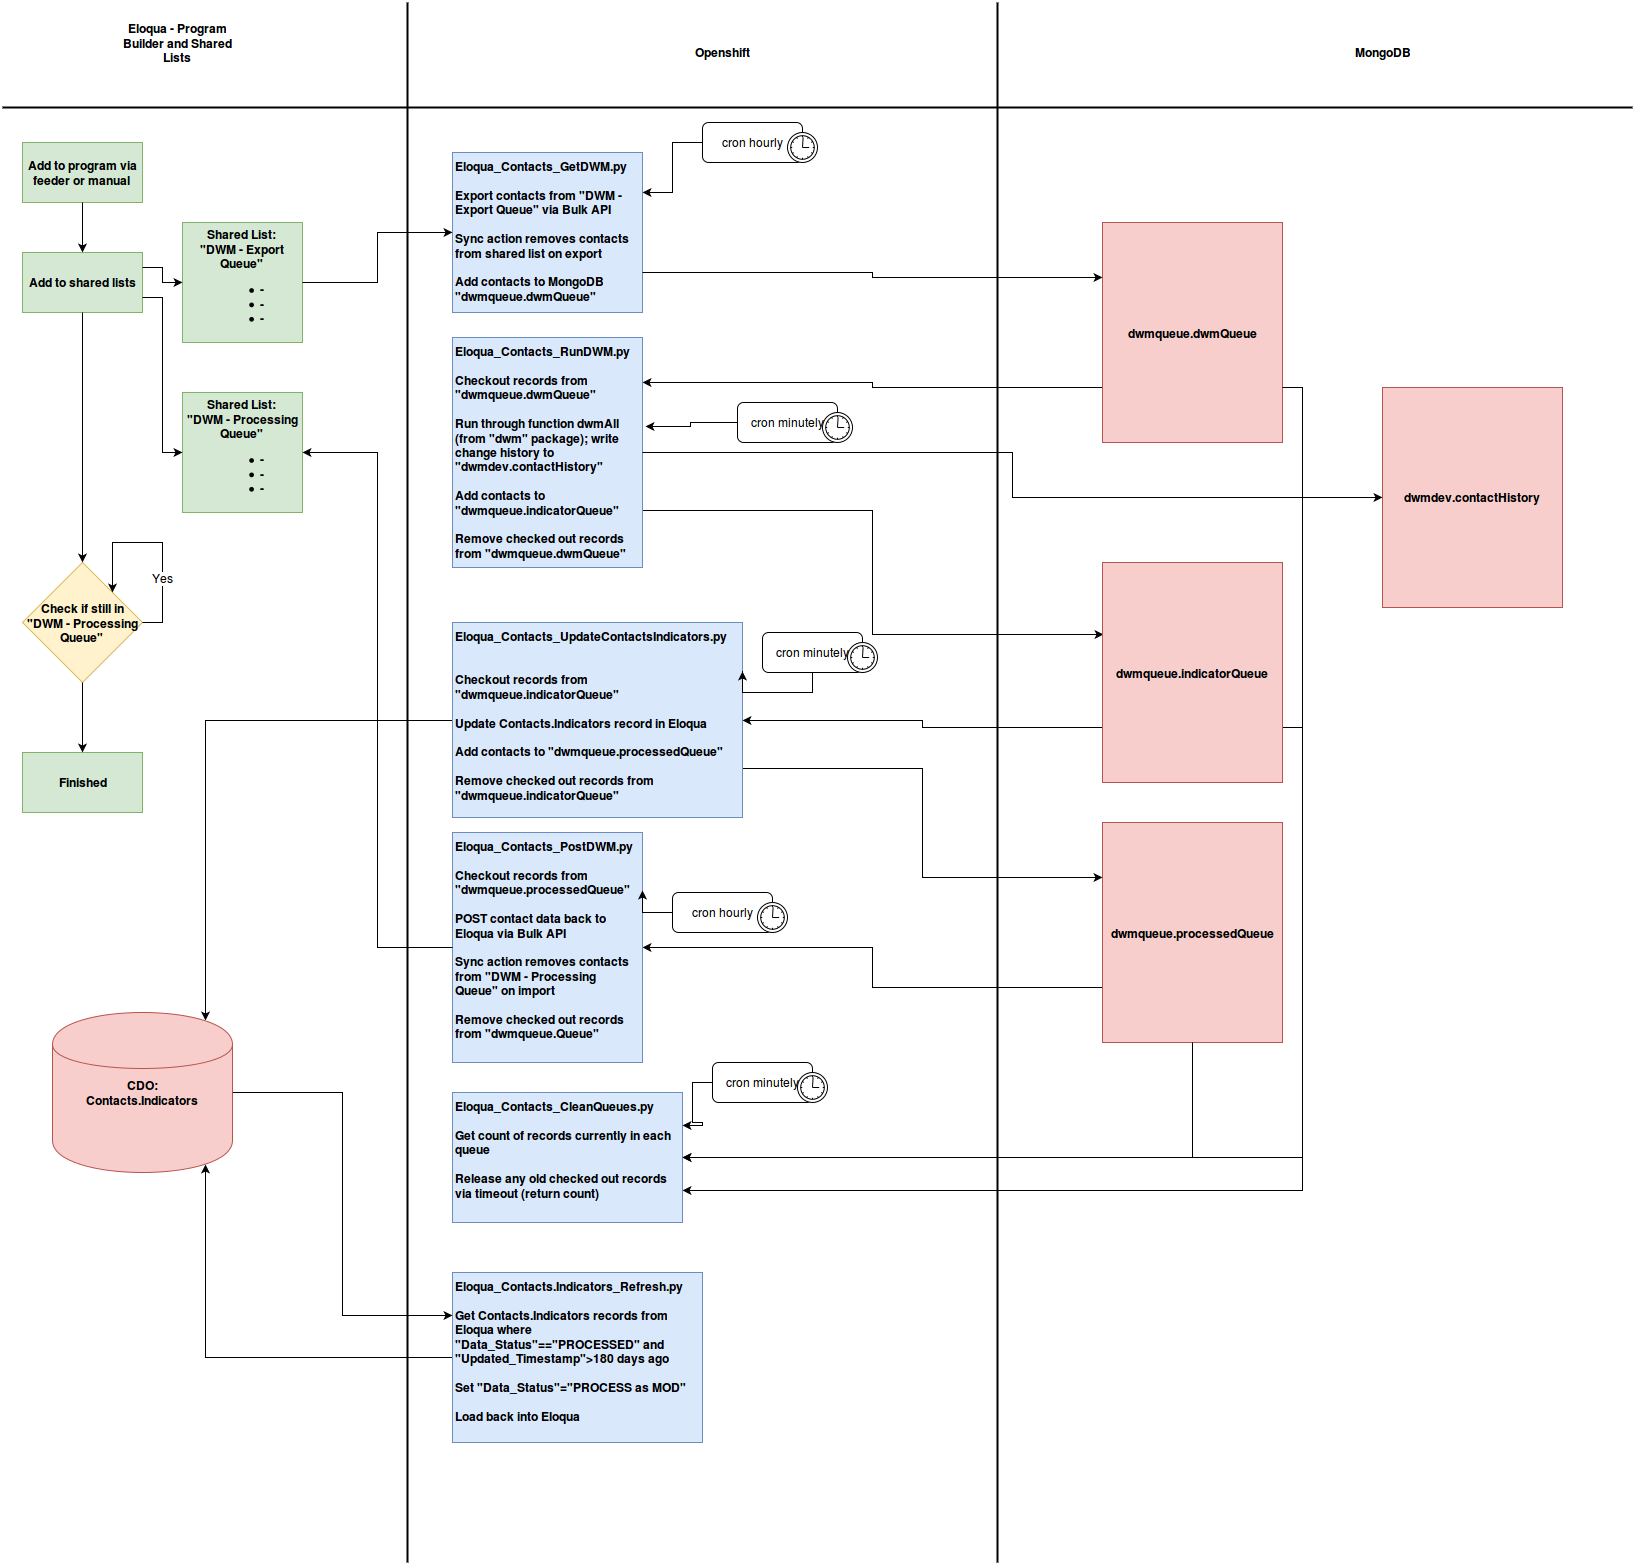

The diagram above was exported from draw.io. Its source (the exported page's mxGraphModel, read from the mxfile embedded in the PNG):
<mxGraphModel dx="1356" dy="1570" grid="1" gridSize="10" guides="1" tooltips="1" connect="1" arrows="1" fold="1" page="1" pageScale="1" pageWidth="1100" pageHeight="850" background="#ffffff" math="0" shadow="0">
  <root>
    <mxCell id="0" />
    <mxCell id="1" parent="0" />
    <mxCell id="ff7b5872d4c2347-1" value="Add to program via feeder or manual&lt;br&gt;" style="whiteSpace=wrap;html=1;fillColor=#d5e8d4;strokeColor=#82b366;fontStyle=1" vertex="1" parent="1">
      <mxGeometry x="40" y="30" width="120" height="60" as="geometry" />
    </mxCell>
    <mxCell id="ff7b5872d4c2347-2" value="Shared List: &lt;br&gt;&quot;DWM - Processing Queue&quot;&lt;br&gt;&lt;ul&gt;&lt;li&gt;-&lt;/li&gt;&lt;li&gt;-&lt;/li&gt;&lt;li&gt;-&lt;br&gt;&lt;/li&gt;&lt;/ul&gt;" style="whiteSpace=wrap;html=1;fillColor=#d5e8d4;strokeColor=#82b366;fontStyle=1" vertex="1" parent="1">
      <mxGeometry x="200" y="280" width="120" height="120" as="geometry" />
    </mxCell>
    <mxCell id="ff7b5872d4c2347-3" value="Shared List: &lt;br&gt;&quot;DWM - Export Queue&quot;&lt;br&gt;&lt;ul&gt;&lt;li&gt;-&lt;/li&gt;&lt;li&gt;-&lt;/li&gt;&lt;li&gt;-&lt;br&gt;&lt;/li&gt;&lt;/ul&gt;" style="whiteSpace=wrap;html=1;fillColor=#d5e8d4;strokeColor=#82b366;fontStyle=1" vertex="1" parent="1">
      <mxGeometry x="200" y="110" width="120" height="120" as="geometry" />
    </mxCell>
    <mxCell id="ff7b5872d4c2347-4" value="Add to shared lists&lt;br&gt;" style="whiteSpace=wrap;html=1;fillColor=#d5e8d4;strokeColor=#82b366;fontStyle=1" vertex="1" parent="1">
      <mxGeometry x="40" y="140" width="120" height="60" as="geometry" />
    </mxCell>
    <mxCell id="ff7b5872d4c2347-5" style="edgeStyle=orthogonalEdgeStyle;rounded=0;html=1;exitX=1;exitY=0.25;entryX=0;entryY=0.5;jettySize=auto;orthogonalLoop=1;" edge="1" parent="1" source="ff7b5872d4c2347-4" target="ff7b5872d4c2347-3">
      <mxGeometry relative="1" as="geometry" />
    </mxCell>
    <mxCell id="ff7b5872d4c2347-6" style="edgeStyle=orthogonalEdgeStyle;rounded=0;html=1;exitX=1;exitY=0.75;entryX=0;entryY=0.5;jettySize=auto;orthogonalLoop=1;" edge="1" parent="1" source="ff7b5872d4c2347-4" target="ff7b5872d4c2347-2">
      <mxGeometry relative="1" as="geometry" />
    </mxCell>
    <mxCell id="ff7b5872d4c2347-7" value="&lt;b&gt;Check if still in &quot;DWM - Processing Queue&quot;&lt;br&gt;&lt;/b&gt;" style="rhombus;whiteSpace=wrap;html=1;fillColor=#fff2cc;strokeColor=#d6b656;" vertex="1" parent="1">
      <mxGeometry x="40" y="450" width="120" height="120" as="geometry" />
    </mxCell>
    <mxCell id="ff7b5872d4c2347-8" style="edgeStyle=orthogonalEdgeStyle;rounded=0;html=1;exitX=0.5;exitY=1;entryX=0.5;entryY=0;jettySize=auto;orthogonalLoop=1;" edge="1" parent="1" source="ff7b5872d4c2347-4" target="ff7b5872d4c2347-7">
      <mxGeometry relative="1" as="geometry" />
    </mxCell>
    <mxCell id="ff7b5872d4c2347-9" style="edgeStyle=orthogonalEdgeStyle;rounded=0;html=1;exitX=1;exitY=0.5;jettySize=auto;orthogonalLoop=1;entryX=1;entryY=0;" edge="1" parent="1" source="ff7b5872d4c2347-7" target="ff7b5872d4c2347-7">
      <mxGeometry relative="1" as="geometry">
        <mxPoint x="240" y="510" as="targetPoint" />
        <Array as="points">
          <mxPoint x="180" y="510" />
          <mxPoint x="180" y="430" />
          <mxPoint x="130" y="430" />
        </Array>
      </mxGeometry>
    </mxCell>
    <mxCell id="ff7b5872d4c2347-10" value="Yes" style="text;html=1;resizable=0;points=[];align=center;verticalAlign=middle;labelBackgroundColor=#ffffff;" vertex="1" connectable="0" parent="ff7b5872d4c2347-9">
      <mxGeometry x="-0.35" relative="1" as="geometry">
        <mxPoint as="offset" />
      </mxGeometry>
    </mxCell>
    <mxCell id="ff7b5872d4c2347-11" style="edgeStyle=orthogonalEdgeStyle;rounded=0;html=1;exitX=0.5;exitY=1;entryX=0.5;entryY=0;jettySize=auto;orthogonalLoop=1;" edge="1" parent="1" source="ff7b5872d4c2347-1" target="ff7b5872d4c2347-4">
      <mxGeometry relative="1" as="geometry" />
    </mxCell>
    <mxCell id="ff7b5872d4c2347-12" value="Finished" style="whiteSpace=wrap;html=1;fillColor=#d5e8d4;strokeColor=#82b366;fontStyle=1" vertex="1" parent="1">
      <mxGeometry x="40" y="640" width="120" height="60" as="geometry" />
    </mxCell>
    <mxCell id="ff7b5872d4c2347-13" style="edgeStyle=orthogonalEdgeStyle;rounded=0;html=1;exitX=0.5;exitY=1;entryX=0.5;entryY=0;jettySize=auto;orthogonalLoop=1;" edge="1" parent="1" source="ff7b5872d4c2347-7" target="ff7b5872d4c2347-12">
      <mxGeometry relative="1" as="geometry" />
    </mxCell>
    <mxCell id="ff7b5872d4c2347-14" value="Eloqua_Contacts_GetDWM.py&lt;br&gt;&lt;br&gt;Export contacts from &quot;DWM - Export Queue&quot; via Bulk API&lt;br&gt;&lt;br&gt;Sync action removes contacts from shared list on export&lt;br&gt;&lt;br&gt;Add contacts to MongoDB &quot;dwmqueue.dwmQueue&quot;&lt;br&gt;" style="whiteSpace=wrap;html=1;verticalAlign=top;align=left;fontStyle=1;fillColor=#dae8fc;strokeColor=#6c8ebf;" vertex="1" parent="1">
      <mxGeometry x="470" y="40" width="190" height="160" as="geometry" />
    </mxCell>
    <mxCell id="ff7b5872d4c2347-15" style="edgeStyle=orthogonalEdgeStyle;rounded=0;html=1;exitX=1;exitY=0.5;jettySize=auto;orthogonalLoop=1;entryX=0;entryY=0.5;" edge="1" parent="1" source="ff7b5872d4c2347-3" target="ff7b5872d4c2347-14">
      <mxGeometry relative="1" as="geometry">
        <mxPoint x="460" y="110" as="targetPoint" />
        <Array as="points">
          <mxPoint x="395" y="170" />
          <mxPoint x="395" y="120" />
        </Array>
      </mxGeometry>
    </mxCell>
    <mxCell id="1b277f4b726fce18-13" style="edgeStyle=orthogonalEdgeStyle;rounded=0;html=1;exitX=0;exitY=0.75;entryX=1;entryY=0.196;entryPerimeter=0;jettySize=auto;orthogonalLoop=1;" edge="1" parent="1" source="ff7b5872d4c2347-16" target="ff7b5872d4c2347-17">
      <mxGeometry relative="1" as="geometry" />
    </mxCell>
    <mxCell id="ff7b5872d4c2347-16" value="&lt;div align=&quot;center&quot;&gt;&lt;br&gt;&lt;/div&gt;&lt;div align=&quot;center&quot;&gt;dwmqueue.dwmQueue&lt;br&gt;&lt;/div&gt;&lt;br&gt;" style="whiteSpace=wrap;html=1;align=center;fillColor=#f8cecc;strokeColor=#b85450;fontStyle=1" vertex="1" parent="1">
      <mxGeometry x="1120" y="110" width="180" height="220" as="geometry" />
    </mxCell>
    <mxCell id="1b277f4b726fce18-4" style="edgeStyle=orthogonalEdgeStyle;rounded=0;html=1;exitX=1;exitY=0.75;entryX=0.006;entryY=0.327;entryPerimeter=0;jettySize=auto;orthogonalLoop=1;" edge="1" parent="1" source="ff7b5872d4c2347-17" target="1b277f4b726fce18-3">
      <mxGeometry relative="1" as="geometry" />
    </mxCell>
    <mxCell id="ff7b5872d4c2347-17" value="Eloqua_Contacts_RunDWM.py&lt;br&gt;&lt;br&gt;Checkout records from &quot;dwmqueue.dwmQueue&quot;&lt;br&gt;&lt;br&gt;Run through function dwmAll (from &quot;dwm&quot; package); write change history to &quot;dwmdev.contactHistory&quot;&lt;br&gt;&lt;br&gt;Add contacts to &quot;dwmqueue.indicatorQueue&quot;&lt;br&gt;&lt;br&gt;Remove checked out records from &quot;dwmqueue.dwmQueue&quot;&lt;br&gt;" style="whiteSpace=wrap;html=1;verticalAlign=top;align=left;fontStyle=1;fillColor=#dae8fc;strokeColor=#6c8ebf;" vertex="1" parent="1">
      <mxGeometry x="470" y="225" width="190" height="230" as="geometry" />
    </mxCell>
    <mxCell id="ff7b5872d4c2347-20" value="cron hourly&lt;br&gt;" style="html=1;whiteSpace=wrap;rounded=1;align=center;" vertex="1" parent="1">
      <mxGeometry x="720" y="10" width="100" height="40" as="geometry" />
    </mxCell>
    <mxCell id="ff7b5872d4c2347-21" value="" style="shape=mxgraph.bpmn.timer_start;perimeter=ellipsePerimeter;html=1;labelPosition=right;labelBackgroundColor=#ffffff;align=left;" vertex="1" parent="ff7b5872d4c2347-20">
      <mxGeometry x="1" width="30" height="30" relative="1" as="geometry">
        <mxPoint x="-15" y="10" as="offset" />
      </mxGeometry>
    </mxCell>
    <mxCell id="ff7b5872d4c2347-22" style="edgeStyle=orthogonalEdgeStyle;rounded=0;html=1;exitX=0;exitY=0.5;entryX=1;entryY=0.25;jettySize=auto;orthogonalLoop=1;" edge="1" parent="1" source="ff7b5872d4c2347-20" target="ff7b5872d4c2347-14">
      <mxGeometry relative="1" as="geometry" />
    </mxCell>
    <mxCell id="1b277f4b726fce18-7" style="edgeStyle=orthogonalEdgeStyle;rounded=0;html=1;exitX=0;exitY=0.75;jettySize=auto;orthogonalLoop=1;" edge="1" parent="1" source="ff7b5872d4c2347-23" target="ff7b5872d4c2347-27">
      <mxGeometry relative="1" as="geometry" />
    </mxCell>
    <mxCell id="ff7b5872d4c2347-23" value="&lt;div align=&quot;center&quot;&gt;&lt;br&gt;&lt;/div&gt;&lt;div align=&quot;center&quot;&gt;dwmqueue.processedQueue&lt;br&gt;&lt;/div&gt;&lt;br&gt;" style="whiteSpace=wrap;html=1;align=center;fillColor=#f8cecc;strokeColor=#b85450;fontStyle=1" vertex="1" parent="1">
      <mxGeometry x="1120" y="710" width="180" height="220" as="geometry" />
    </mxCell>
    <mxCell id="ff7b5872d4c2347-25" value="dwmdev.contactHistory&lt;br&gt;" style="whiteSpace=wrap;html=1;align=center;fillColor=#f8cecc;strokeColor=#b85450;fontStyle=1" vertex="1" parent="1">
      <mxGeometry x="1400" y="275" width="180" height="220" as="geometry" />
    </mxCell>
    <mxCell id="ff7b5872d4c2347-26" style="edgeStyle=orthogonalEdgeStyle;rounded=0;html=1;exitX=1;exitY=0.5;entryX=0;entryY=0.5;jettySize=auto;orthogonalLoop=1;" edge="1" parent="1" source="ff7b5872d4c2347-17" target="ff7b5872d4c2347-25">
      <mxGeometry relative="1" as="geometry" />
    </mxCell>
    <mxCell id="ff7b5872d4c2347-27" value="Eloqua_Contacts_PostDWM.py&lt;br&gt;&lt;br&gt;Checkout records from &quot;dwmqueue.processedQueue&quot;&lt;br&gt;&lt;br&gt;POST contact data back to Eloqua via Bulk API&lt;br&gt;&lt;br&gt;Sync action removes contacts from &quot;DWM - Processing Queue&quot; on import&lt;br&gt;&lt;br&gt;Remove checked out records from &quot;dwmqueue.Queue&quot;&lt;br&gt;" style="whiteSpace=wrap;html=1;verticalAlign=top;align=left;fontStyle=1;fillColor=#dae8fc;strokeColor=#6c8ebf;" vertex="1" parent="1">
      <mxGeometry x="470" y="720" width="190" height="230" as="geometry" />
    </mxCell>
    <mxCell id="ff7b5872d4c2347-28" style="edgeStyle=orthogonalEdgeStyle;rounded=0;html=1;exitX=1;exitY=0.75;entryX=0;entryY=0.25;jettySize=auto;orthogonalLoop=1;" edge="1" parent="1" source="ff7b5872d4c2347-14" target="ff7b5872d4c2347-16">
      <mxGeometry relative="1" as="geometry" />
    </mxCell>
    <mxCell id="ff7b5872d4c2347-29" style="edgeStyle=orthogonalEdgeStyle;rounded=0;html=1;exitX=0;exitY=0.5;entryX=1;entryY=0.5;jettySize=auto;orthogonalLoop=1;" edge="1" parent="1" source="ff7b5872d4c2347-27" target="ff7b5872d4c2347-2">
      <mxGeometry relative="1" as="geometry" />
    </mxCell>
    <mxCell id="476599ab3cbc9548-1" value="cron minutely&lt;br&gt;" style="html=1;whiteSpace=wrap;rounded=1;align=center;" vertex="1" parent="1">
      <mxGeometry x="730" y="950" width="100" height="40" as="geometry" />
    </mxCell>
    <mxCell id="476599ab3cbc9548-2" value="" style="shape=mxgraph.bpmn.timer_start;perimeter=ellipsePerimeter;html=1;labelPosition=right;labelBackgroundColor=#ffffff;align=left;" vertex="1" parent="476599ab3cbc9548-1">
      <mxGeometry x="1" width="30" height="30" relative="1" as="geometry">
        <mxPoint x="-15" y="10" as="offset" />
      </mxGeometry>
    </mxCell>
    <mxCell id="476599ab3cbc9548-3" value="cron minutely&lt;br&gt;" style="html=1;whiteSpace=wrap;rounded=1;align=center;" vertex="1" parent="1">
      <mxGeometry x="755" y="290" width="100" height="40" as="geometry" />
    </mxCell>
    <mxCell id="476599ab3cbc9548-4" value="" style="shape=mxgraph.bpmn.timer_start;perimeter=ellipsePerimeter;html=1;labelPosition=right;labelBackgroundColor=#ffffff;align=left;" vertex="1" parent="476599ab3cbc9548-3">
      <mxGeometry x="1" width="30" height="30" relative="1" as="geometry">
        <mxPoint x="-15" y="10" as="offset" />
      </mxGeometry>
    </mxCell>
    <mxCell id="476599ab3cbc9548-5" value="cron hourly&lt;br&gt;" style="html=1;whiteSpace=wrap;rounded=1;align=center;" vertex="1" parent="1">
      <mxGeometry x="690" y="780" width="100" height="40" as="geometry" />
    </mxCell>
    <mxCell id="476599ab3cbc9548-6" value="" style="shape=mxgraph.bpmn.timer_start;perimeter=ellipsePerimeter;html=1;labelPosition=right;labelBackgroundColor=#ffffff;align=left;" vertex="1" parent="476599ab3cbc9548-5">
      <mxGeometry x="1" width="30" height="30" relative="1" as="geometry">
        <mxPoint x="-15" y="10" as="offset" />
      </mxGeometry>
    </mxCell>
    <mxCell id="476599ab3cbc9548-7" style="edgeStyle=orthogonalEdgeStyle;rounded=0;html=1;exitX=0;exitY=0.5;entryX=1;entryY=0.25;jettySize=auto;orthogonalLoop=1;" edge="1" parent="1" source="476599ab3cbc9548-5" target="ff7b5872d4c2347-27">
      <mxGeometry relative="1" as="geometry" />
    </mxCell>
    <mxCell id="476599ab3cbc9548-8" style="edgeStyle=orthogonalEdgeStyle;rounded=0;html=1;exitX=0;exitY=0.5;entryX=1.016;entryY=0.387;entryPerimeter=0;jettySize=auto;orthogonalLoop=1;" edge="1" parent="1" source="476599ab3cbc9548-3" target="ff7b5872d4c2347-17">
      <mxGeometry relative="1" as="geometry" />
    </mxCell>
    <mxCell id="476599ab3cbc9548-9" value="Eloqua_Contacts_CleanQueues.py&lt;br&gt;&lt;br&gt;Get count of records currently in each queue&lt;br&gt;&lt;br&gt;Release any old checked out records via timeout (return count)&lt;br&gt;" style="whiteSpace=wrap;html=1;verticalAlign=top;align=left;fontStyle=1;fillColor=#dae8fc;strokeColor=#6c8ebf;" vertex="1" parent="1">
      <mxGeometry x="470" y="980" width="230" height="130" as="geometry" />
    </mxCell>
    <mxCell id="476599ab3cbc9548-10" style="edgeStyle=orthogonalEdgeStyle;rounded=0;html=1;exitX=0;exitY=0.5;entryX=1;entryY=0.25;jettySize=auto;orthogonalLoop=1;" edge="1" parent="1" source="476599ab3cbc9548-1" target="476599ab3cbc9548-9">
      <mxGeometry relative="1" as="geometry" />
    </mxCell>
    <mxCell id="476599ab3cbc9548-11" style="edgeStyle=orthogonalEdgeStyle;rounded=0;html=1;exitX=0.5;exitY=1;entryX=1;entryY=0.5;jettySize=auto;orthogonalLoop=1;" edge="1" parent="1" source="ff7b5872d4c2347-23" target="476599ab3cbc9548-9">
      <mxGeometry relative="1" as="geometry" />
    </mxCell>
    <mxCell id="476599ab3cbc9548-12" style="edgeStyle=orthogonalEdgeStyle;rounded=0;html=1;exitX=1;exitY=0.75;entryX=1;entryY=0.75;jettySize=auto;orthogonalLoop=1;" edge="1" parent="1" source="ff7b5872d4c2347-16" target="476599ab3cbc9548-9">
      <mxGeometry relative="1" as="geometry" />
    </mxCell>
    <mxCell id="476599ab3cbc9548-13" value="" style="line;strokeWidth=2;html=1;align=center;" vertex="1" parent="1">
      <mxGeometry x="20" y="-10" width="1630" height="10" as="geometry" />
    </mxCell>
    <mxCell id="476599ab3cbc9548-14" value="" style="line;strokeWidth=2;direction=south;html=1;align=center;" vertex="1" parent="1">
      <mxGeometry x="420" y="-110" width="10" height="1560" as="geometry" />
    </mxCell>
    <mxCell id="476599ab3cbc9548-15" value="" style="line;strokeWidth=2;direction=south;html=1;align=center;" vertex="1" parent="1">
      <mxGeometry x="1010" y="-110" width="10" height="1560" as="geometry" />
    </mxCell>
    <mxCell id="476599ab3cbc9548-16" value="&lt;b&gt;Eloqua - Program Builder and Shared Lists&lt;br&gt;&lt;/b&gt;" style="text;html=1;strokeColor=none;fillColor=none;align=center;verticalAlign=middle;whiteSpace=wrap;" vertex="1" parent="1">
      <mxGeometry x="130" y="-100" width="130" height="60" as="geometry" />
    </mxCell>
    <mxCell id="476599ab3cbc9548-17" value="&lt;b&gt;Openshift&lt;br&gt;&lt;/b&gt;" style="text;html=1;strokeColor=none;fillColor=none;align=center;verticalAlign=middle;whiteSpace=wrap;" vertex="1" parent="1">
      <mxGeometry x="675" y="-90" width="130" height="60" as="geometry" />
    </mxCell>
    <mxCell id="476599ab3cbc9548-18" value="&lt;b&gt;MongoDB&lt;/b&gt;" style="text;html=1;strokeColor=none;fillColor=none;align=center;verticalAlign=middle;whiteSpace=wrap;" vertex="1" parent="1">
      <mxGeometry x="1335" y="-90" width="130" height="60" as="geometry" />
    </mxCell>
    <mxCell id="1b277f4b726fce18-6" style="edgeStyle=orthogonalEdgeStyle;rounded=0;html=1;exitX=1;exitY=0.75;entryX=0;entryY=0.25;jettySize=auto;orthogonalLoop=1;" edge="1" parent="1" source="1b277f4b726fce18-2" target="ff7b5872d4c2347-23">
      <mxGeometry relative="1" as="geometry" />
    </mxCell>
    <mxCell id="1b277f4b726fce18-16" style="edgeStyle=orthogonalEdgeStyle;rounded=0;html=1;exitX=0;exitY=0.5;entryX=0.85;entryY=0.05;entryPerimeter=0;jettySize=auto;orthogonalLoop=1;" edge="1" parent="1" source="1b277f4b726fce18-2" target="1b277f4b726fce18-15">
      <mxGeometry relative="1" as="geometry" />
    </mxCell>
    <mxCell id="1b277f4b726fce18-2" value="Eloqua_Contacts_UpdateContactsIndicators.py&lt;br&gt;&lt;br&gt;&lt;br&gt;Checkout records from &quot;dwmqueue.indicatorQueue&quot;&lt;br&gt;&lt;br&gt;Update Contacts.Indicators record in Eloqua&lt;br&gt;&lt;br&gt;Add contacts to &quot;dwmqueue.processedQueue&quot;&lt;br&gt;&lt;br&gt;Remove checked out records from &quot;dwmqueue.indicatorQueue&quot;&lt;br&gt;" style="whiteSpace=wrap;html=1;verticalAlign=top;align=left;fontStyle=1;fillColor=#dae8fc;strokeColor=#6c8ebf;" vertex="1" parent="1">
      <mxGeometry x="470" y="510" width="290" height="195" as="geometry" />
    </mxCell>
    <mxCell id="1b277f4b726fce18-5" style="edgeStyle=orthogonalEdgeStyle;rounded=0;html=1;exitX=0;exitY=0.75;entryX=1;entryY=0.5;jettySize=auto;orthogonalLoop=1;" edge="1" parent="1" source="1b277f4b726fce18-3" target="1b277f4b726fce18-2">
      <mxGeometry relative="1" as="geometry" />
    </mxCell>
    <mxCell id="1b277f4b726fce18-12" style="edgeStyle=orthogonalEdgeStyle;rounded=0;html=1;exitX=1;exitY=0.75;entryX=1;entryY=0.5;jettySize=auto;orthogonalLoop=1;" edge="1" parent="1" source="1b277f4b726fce18-3" target="476599ab3cbc9548-9">
      <mxGeometry relative="1" as="geometry" />
    </mxCell>
    <mxCell id="1b277f4b726fce18-3" value="&lt;div align=&quot;center&quot;&gt;&lt;br&gt;&lt;/div&gt;&lt;div align=&quot;center&quot;&gt;dwmqueue.indicatorQueue&lt;br&gt;&lt;/div&gt;&lt;br&gt;" style="whiteSpace=wrap;html=1;align=center;fillColor=#f8cecc;strokeColor=#b85450;fontStyle=1" vertex="1" parent="1">
      <mxGeometry x="1120" y="450" width="180" height="220" as="geometry" />
    </mxCell>
    <mxCell id="1b277f4b726fce18-10" style="edgeStyle=orthogonalEdgeStyle;rounded=0;html=1;exitX=0.5;exitY=1;entryX=1;entryY=0.25;jettySize=auto;orthogonalLoop=1;" edge="1" parent="1" source="1b277f4b726fce18-8" target="1b277f4b726fce18-2">
      <mxGeometry relative="1" as="geometry" />
    </mxCell>
    <mxCell id="1b277f4b726fce18-8" value="cron minutely&lt;br&gt;" style="html=1;whiteSpace=wrap;rounded=1;align=center;" vertex="1" parent="1">
      <mxGeometry x="780" y="520" width="100" height="40" as="geometry" />
    </mxCell>
    <mxCell id="1b277f4b726fce18-9" value="" style="shape=mxgraph.bpmn.timer_start;perimeter=ellipsePerimeter;html=1;labelPosition=right;labelBackgroundColor=#ffffff;align=left;" vertex="1" parent="1b277f4b726fce18-8">
      <mxGeometry x="1" width="30" height="30" relative="1" as="geometry">
        <mxPoint x="-15" y="10" as="offset" />
      </mxGeometry>
    </mxCell>
    <mxCell id="1b277f4b726fce18-18" style="edgeStyle=orthogonalEdgeStyle;rounded=0;html=1;exitX=0;exitY=0.5;entryX=0.85;entryY=0.95;entryPerimeter=0;jettySize=auto;orthogonalLoop=1;" edge="1" parent="1" source="1b277f4b726fce18-14" target="1b277f4b726fce18-15">
      <mxGeometry relative="1" as="geometry" />
    </mxCell>
    <mxCell id="1b277f4b726fce18-14" value="Eloqua_Contacts.Indicators_Refresh.py&lt;br&gt;&lt;br&gt;Get Contacts.Indicators records from Eloqua where &quot;Data_Status&quot;==&quot;PROCESSED&quot; and &quot;Updated_Timestamp&quot;&amp;gt;180 days ago&lt;br&gt;&lt;br&gt;Set &quot;Data_Status&quot;=&quot;PROCESS as MOD&quot;&lt;br&gt;&lt;br&gt;Load back into Eloqua&lt;br&gt;" style="whiteSpace=wrap;html=1;verticalAlign=top;align=left;fontStyle=1;fillColor=#dae8fc;strokeColor=#6c8ebf;" vertex="1" parent="1">
      <mxGeometry x="470" y="1160" width="250" height="170" as="geometry" />
    </mxCell>
    <mxCell id="1b277f4b726fce18-17" style="edgeStyle=orthogonalEdgeStyle;rounded=0;html=1;exitX=1;exitY=0.5;entryX=0;entryY=0.25;jettySize=auto;orthogonalLoop=1;" edge="1" parent="1" source="1b277f4b726fce18-15" target="1b277f4b726fce18-14">
      <mxGeometry relative="1" as="geometry" />
    </mxCell>
    <mxCell id="1b277f4b726fce18-15" value="&lt;b&gt;CDO: &lt;br&gt;Contacts.Indicators&lt;br&gt;&lt;/b&gt;" style="shape=cylinder;whiteSpace=wrap;html=1;align=center;fillColor=#f8cecc;strokeColor=#b85450;" vertex="1" parent="1">
      <mxGeometry x="70" y="900" width="180" height="160" as="geometry" />
    </mxCell>
  </root>
</mxGraphModel>